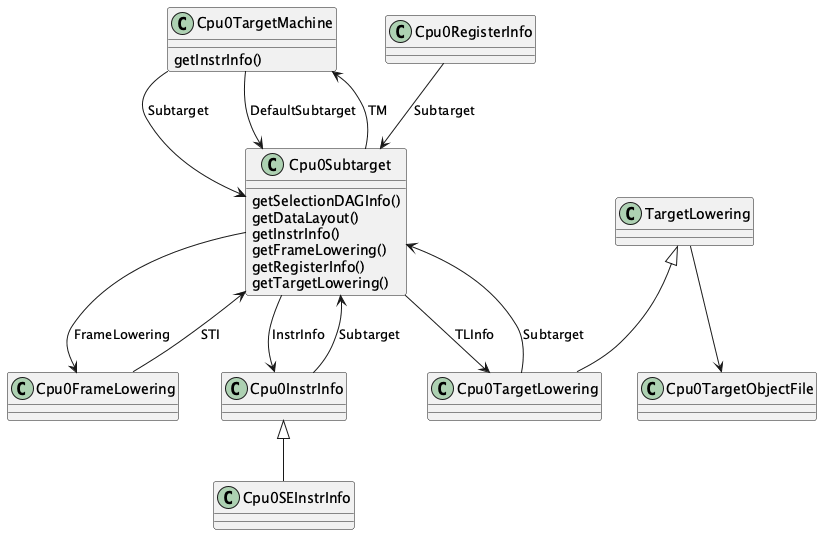

The diagram above was rendered by PlantUML. Its source (embedded in the PNG):
@startuml

' === Class Declarations ===
class Cpu0TargetMachine {
  getInstrInfo()
}

class Cpu0Subtarget {
  getSelectionDAGInfo()
  getDataLayout()
  getInstrInfo()
  getFrameLowering()
  getRegisterInfo()
  getTargetLowering()
}

class Cpu0FrameLowering
class Cpu0InstrInfo
class Cpu0SEInstrInfo
class Cpu0RegisterInfo
class Cpu0TargetLowering
class TargetLowering
class Cpu0TargetObjectFile

' === Inheritance ===
Cpu0InstrInfo <|-- Cpu0SEInstrInfo
TargetLowering <|-- Cpu0TargetLowering

' === Associations ===
TargetLowering --> Cpu0TargetObjectFile

Cpu0TargetMachine --> Cpu0Subtarget : Subtarget
Cpu0TargetMachine --> Cpu0Subtarget : DefaultSubtarget

Cpu0Subtarget --> Cpu0TargetMachine : TM

Cpu0FrameLowering --> Cpu0Subtarget : STI
Cpu0Subtarget --> Cpu0FrameLowering : FrameLowering

Cpu0InstrInfo --> Cpu0Subtarget : Subtarget
Cpu0Subtarget --> Cpu0InstrInfo : InstrInfo

Cpu0RegisterInfo  --> Cpu0Subtarget : Subtarget

Cpu0TargetLowering --> Cpu0Subtarget : Subtarget
Cpu0Subtarget --> Cpu0TargetLowering : TLInfo
@enduml